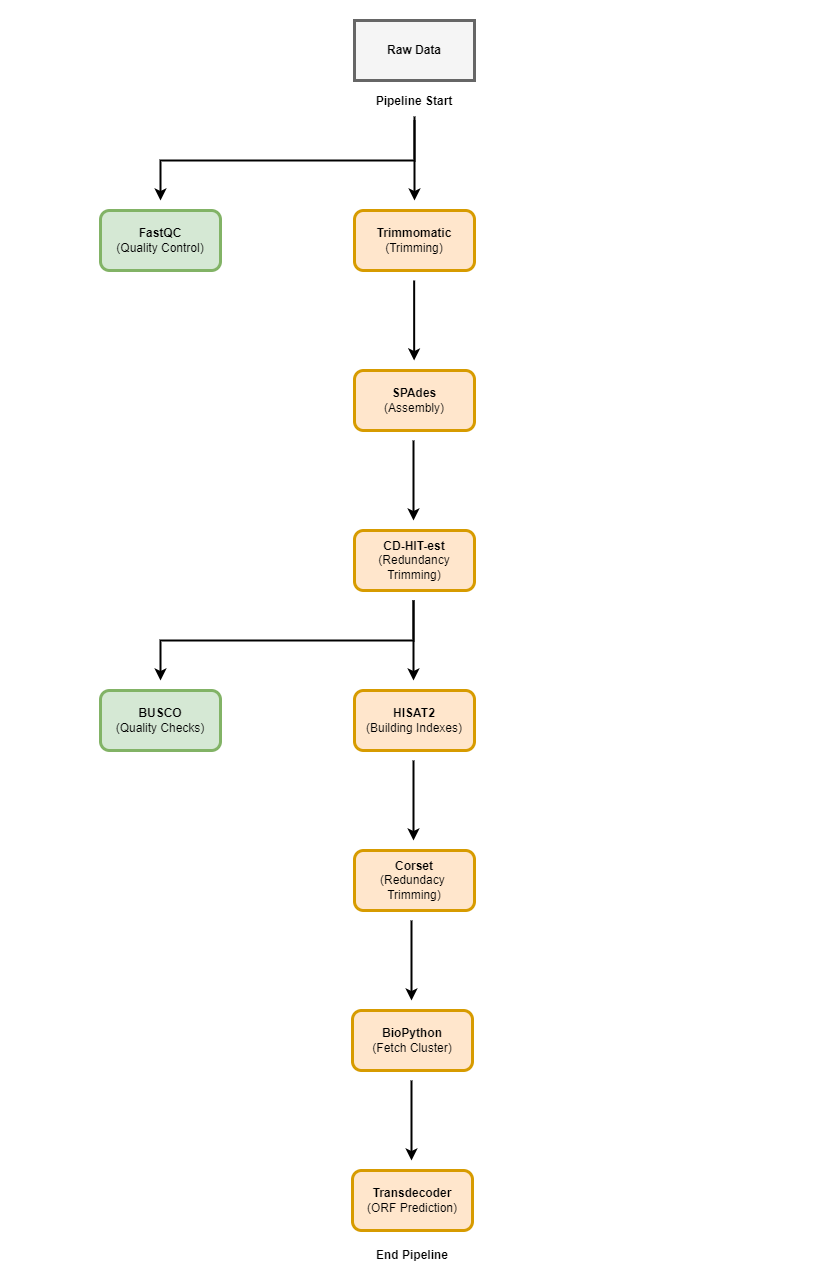

The diagram above was exported from draw.io. Its source (the exported page's mxGraphModel, read from the mxfile embedded in the PNG):
<mxGraphModel dx="1434" dy="802" grid="1" gridSize="10" guides="1" tooltips="1" connect="1" arrows="1" fold="1" page="1" pageScale="1" pageWidth="827" pageHeight="1169" math="0" shadow="0">
  <root>
    <mxCell id="0" />
    <mxCell id="1" parent="0" />
    <mxCell id="ukRuFQUSdNNPUwcHfaeo-1" value="" style="rounded=1;whiteSpace=wrap;html=1;fillColor=#ffe6cc;strokeColor=#d79b00;strokeWidth=3;" parent="1" vertex="1">
      <mxGeometry x="354" y="210" width="120" height="60" as="geometry" />
    </mxCell>
    <mxCell id="ukRuFQUSdNNPUwcHfaeo-3" value="" style="endArrow=classic;html=1;rounded=0;strokeWidth=2;" parent="1" edge="1">
      <mxGeometry width="50" height="50" relative="1" as="geometry">
        <mxPoint x="414" y="120" as="sourcePoint" />
        <mxPoint x="414" y="200" as="targetPoint" />
      </mxGeometry>
    </mxCell>
    <mxCell id="ukRuFQUSdNNPUwcHfaeo-7" value="" style="rounded=1;whiteSpace=wrap;html=1;fillColor=#d5e8d4;strokeColor=#82b366;strokeWidth=3;" parent="1" vertex="1">
      <mxGeometry x="100" y="210" width="120" height="60" as="geometry" />
    </mxCell>
    <mxCell id="ukRuFQUSdNNPUwcHfaeo-8" value="" style="endArrow=classic;html=1;rounded=0;strokeWidth=2;" parent="1" edge="1">
      <mxGeometry width="50" height="50" relative="1" as="geometry">
        <mxPoint x="413.66" y="280" as="sourcePoint" />
        <mxPoint x="413.66" y="360" as="targetPoint" />
      </mxGeometry>
    </mxCell>
    <mxCell id="ukRuFQUSdNNPUwcHfaeo-9" value="&lt;b&gt;FastQC&lt;/b&gt;&lt;br&gt;(Quality Control)" style="text;html=1;strokeColor=none;fillColor=none;align=center;verticalAlign=middle;whiteSpace=wrap;rounded=0;" parent="1" vertex="1">
      <mxGeometry x="110" y="225" width="100" height="30" as="geometry" />
    </mxCell>
    <mxCell id="ukRuFQUSdNNPUwcHfaeo-10" value="&lt;b&gt;Trimmomatic&lt;/b&gt;&lt;br&gt;(Trimming)" style="text;html=1;strokeColor=none;fillColor=none;align=center;verticalAlign=middle;whiteSpace=wrap;rounded=0;" parent="1" vertex="1">
      <mxGeometry x="364" y="210" width="100" height="60" as="geometry" />
    </mxCell>
    <mxCell id="ukRuFQUSdNNPUwcHfaeo-11" value="" style="rounded=1;whiteSpace=wrap;html=1;fillColor=#ffe6cc;strokeColor=#d79b00;strokeWidth=3;" parent="1" vertex="1">
      <mxGeometry x="354" y="370" width="120" height="60" as="geometry" />
    </mxCell>
    <mxCell id="ukRuFQUSdNNPUwcHfaeo-12" value="&lt;b&gt;SPAdes&lt;/b&gt;&lt;br&gt;(Assembly)" style="text;html=1;strokeColor=none;fillColor=none;align=center;verticalAlign=middle;whiteSpace=wrap;rounded=0;" parent="1" vertex="1">
      <mxGeometry x="384" y="385" width="60" height="30" as="geometry" />
    </mxCell>
    <mxCell id="ukRuFQUSdNNPUwcHfaeo-13" value="" style="rounded=1;whiteSpace=wrap;html=1;fillColor=#ffe6cc;strokeColor=#d79b00;strokeWidth=3;" parent="1" vertex="1">
      <mxGeometry x="354" y="530" width="120" height="60" as="geometry" />
    </mxCell>
    <mxCell id="ukRuFQUSdNNPUwcHfaeo-14" value="" style="endArrow=classic;html=1;rounded=0;strokeWidth=2;" parent="1" edge="1">
      <mxGeometry width="50" height="50" relative="1" as="geometry">
        <mxPoint x="413" y="440" as="sourcePoint" />
        <mxPoint x="413" y="520" as="targetPoint" />
      </mxGeometry>
    </mxCell>
    <mxCell id="ukRuFQUSdNNPUwcHfaeo-15" value="&lt;b&gt;CD-HIT-est&lt;br&gt;&lt;/b&gt;(Redundancy Trimming)" style="text;html=1;strokeColor=none;fillColor=none;align=center;verticalAlign=middle;whiteSpace=wrap;rounded=0;" parent="1" vertex="1">
      <mxGeometry x="364" y="540" width="100" height="40" as="geometry" />
    </mxCell>
    <mxCell id="ukRuFQUSdNNPUwcHfaeo-16" value="" style="endArrow=classic;html=1;rounded=0;strokeWidth=2;" parent="1" edge="1">
      <mxGeometry width="50" height="50" relative="1" as="geometry">
        <mxPoint x="413" y="600" as="sourcePoint" />
        <mxPoint x="413" y="680" as="targetPoint" />
        <Array as="points">
          <mxPoint x="413" y="640" />
        </Array>
      </mxGeometry>
    </mxCell>
    <mxCell id="ukRuFQUSdNNPUwcHfaeo-17" value="" style="rounded=1;whiteSpace=wrap;html=1;fillColor=#ffe6cc;strokeColor=#d79b00;strokeWidth=3;" parent="1" vertex="1">
      <mxGeometry x="354" y="850" width="120" height="60" as="geometry" />
    </mxCell>
    <mxCell id="ukRuFQUSdNNPUwcHfaeo-18" value="&lt;b&gt;Corset&lt;/b&gt;&lt;br&gt;(Redundacy&amp;nbsp;&lt;br&gt;Trimming)" style="text;html=1;strokeColor=none;fillColor=none;align=center;verticalAlign=middle;whiteSpace=wrap;rounded=0;" parent="1" vertex="1">
      <mxGeometry x="364" y="860" width="100" height="40" as="geometry" />
    </mxCell>
    <mxCell id="ukRuFQUSdNNPUwcHfaeo-19" value="" style="endArrow=classic;html=1;rounded=0;strokeWidth=2;" parent="1" edge="1">
      <mxGeometry width="50" height="50" relative="1" as="geometry">
        <mxPoint x="411" y="920" as="sourcePoint" />
        <mxPoint x="411" y="1000" as="targetPoint" />
      </mxGeometry>
    </mxCell>
    <mxCell id="ukRuFQUSdNNPUwcHfaeo-20" value="" style="rounded=1;whiteSpace=wrap;html=1;fillColor=#ffe6cc;strokeColor=#d79b00;strokeWidth=3;" parent="1" vertex="1">
      <mxGeometry x="352" y="1010" width="120" height="60" as="geometry" />
    </mxCell>
    <mxCell id="ukRuFQUSdNNPUwcHfaeo-21" value="&lt;b&gt;BioPython&lt;/b&gt;&lt;br&gt;(Fetch Cluster)" style="text;html=1;strokeColor=none;fillColor=none;align=center;verticalAlign=middle;whiteSpace=wrap;rounded=0;" parent="1" vertex="1">
      <mxGeometry x="362" y="1020" width="100" height="40" as="geometry" />
    </mxCell>
    <mxCell id="ukRuFQUSdNNPUwcHfaeo-27" value="" style="rounded=1;whiteSpace=wrap;html=1;fillColor=#ffe6cc;strokeColor=#d79b00;strokeWidth=3;" parent="1" vertex="1">
      <mxGeometry x="354" y="690" width="120" height="60" as="geometry" />
    </mxCell>
    <mxCell id="ukRuFQUSdNNPUwcHfaeo-28" value="" style="rounded=1;whiteSpace=wrap;html=1;fillColor=#d5e8d4;strokeColor=#82b366;strokeWidth=3;" parent="1" vertex="1">
      <mxGeometry x="100" y="690" width="120" height="60" as="geometry" />
    </mxCell>
    <mxCell id="ukRuFQUSdNNPUwcHfaeo-29" value="&lt;b&gt;HISAT2&lt;/b&gt;&lt;br&gt;(Building Indexes)" style="text;html=1;strokeColor=none;fillColor=none;align=center;verticalAlign=middle;whiteSpace=wrap;rounded=0;" parent="1" vertex="1">
      <mxGeometry x="364" y="700" width="100" height="40" as="geometry" />
    </mxCell>
    <mxCell id="ukRuFQUSdNNPUwcHfaeo-30" value="&lt;b&gt;BUSCO&lt;/b&gt;&lt;br&gt;(Quality Checks)" style="text;html=1;strokeColor=none;fillColor=none;align=center;verticalAlign=middle;whiteSpace=wrap;rounded=0;" parent="1" vertex="1">
      <mxGeometry x="110" y="700" width="100" height="40" as="geometry" />
    </mxCell>
    <mxCell id="ukRuFQUSdNNPUwcHfaeo-31" value="" style="endArrow=classic;html=1;rounded=0;strokeWidth=2;" parent="1" edge="1">
      <mxGeometry width="50" height="50" relative="1" as="geometry">
        <mxPoint x="411" y="1080" as="sourcePoint" />
        <mxPoint x="411" y="1160" as="targetPoint" />
      </mxGeometry>
    </mxCell>
    <mxCell id="ukRuFQUSdNNPUwcHfaeo-32" value="" style="rounded=1;whiteSpace=wrap;html=1;fillColor=#ffe6cc;strokeColor=#d79b00;strokeWidth=3;" parent="1" vertex="1">
      <mxGeometry x="352" y="1170" width="120" height="60" as="geometry" />
    </mxCell>
    <mxCell id="ukRuFQUSdNNPUwcHfaeo-33" value="&lt;b&gt;Transdecoder&lt;/b&gt;&lt;br&gt;(ORF Prediction)" style="text;html=1;strokeColor=none;fillColor=none;align=center;verticalAlign=middle;whiteSpace=wrap;rounded=0;" parent="1" vertex="1">
      <mxGeometry x="362" y="1180" width="100" height="40" as="geometry" />
    </mxCell>
    <mxCell id="ukRuFQUSdNNPUwcHfaeo-34" value="" style="rounded=0;whiteSpace=wrap;html=1;fillColor=#f5f5f5;fontColor=#333333;strokeColor=#666666;strokeWidth=3;" parent="1" vertex="1">
      <mxGeometry x="354" y="20" width="120" height="60" as="geometry" />
    </mxCell>
    <mxCell id="ukRuFQUSdNNPUwcHfaeo-35" value="&lt;b&gt;Raw Data&lt;/b&gt;" style="text;html=1;strokeColor=none;fillColor=none;align=center;verticalAlign=middle;whiteSpace=wrap;rounded=0;" parent="1" vertex="1">
      <mxGeometry x="384" y="35" width="60" height="30" as="geometry" />
    </mxCell>
    <mxCell id="ZyM1r76vz5eS821vY65q-2" style="edgeStyle=orthogonalEdgeStyle;rounded=0;orthogonalLoop=1;jettySize=auto;html=1;exitX=0.5;exitY=1;exitDx=0;exitDy=0;strokeWidth=2;" parent="1" source="ukRuFQUSdNNPUwcHfaeo-36" edge="1">
      <mxGeometry relative="1" as="geometry">
        <mxPoint x="160" y="200" as="targetPoint" />
        <Array as="points">
          <mxPoint x="414" y="160" />
          <mxPoint x="160" y="160" />
        </Array>
      </mxGeometry>
    </mxCell>
    <mxCell id="ukRuFQUSdNNPUwcHfaeo-36" value="&lt;b&gt;Pipeline Start&lt;/b&gt;" style="text;html=1;strokeColor=none;fillColor=none;align=center;verticalAlign=middle;whiteSpace=wrap;rounded=0;" parent="1" vertex="1">
      <mxGeometry x="349" y="86" width="130" height="30" as="geometry" />
    </mxCell>
    <mxCell id="fh3T3DZuGg5PCjLJWY_t-1" value="&lt;b&gt;End Pipeline&lt;/b&gt;" style="text;html=1;strokeColor=none;fillColor=none;align=center;verticalAlign=middle;whiteSpace=wrap;rounded=0;" parent="1" vertex="1">
      <mxGeometry x="352" y="1240" width="120" height="30" as="geometry" />
    </mxCell>
    <mxCell id="fh3T3DZuGg5PCjLJWY_t-16" value="" style="endArrow=classic;html=1;rounded=0;strokeWidth=2;" parent="1" edge="1">
      <mxGeometry width="50" height="50" relative="1" as="geometry">
        <mxPoint x="413" y="760" as="sourcePoint" />
        <mxPoint x="413" y="840" as="targetPoint" />
      </mxGeometry>
    </mxCell>
    <mxCell id="fh3T3DZuGg5PCjLJWY_t-18" style="edgeStyle=orthogonalEdgeStyle;rounded=0;orthogonalLoop=1;jettySize=auto;html=1;exitX=0.5;exitY=1;exitDx=0;exitDy=0;strokeWidth=2;" parent="1" edge="1">
      <mxGeometry relative="1" as="geometry">
        <mxPoint x="160" y="680" as="targetPoint" />
        <mxPoint x="413" y="600" as="sourcePoint" />
        <Array as="points">
          <mxPoint x="413" y="640" />
          <mxPoint x="160" y="640" />
        </Array>
      </mxGeometry>
    </mxCell>
  </root>
</mxGraphModel>